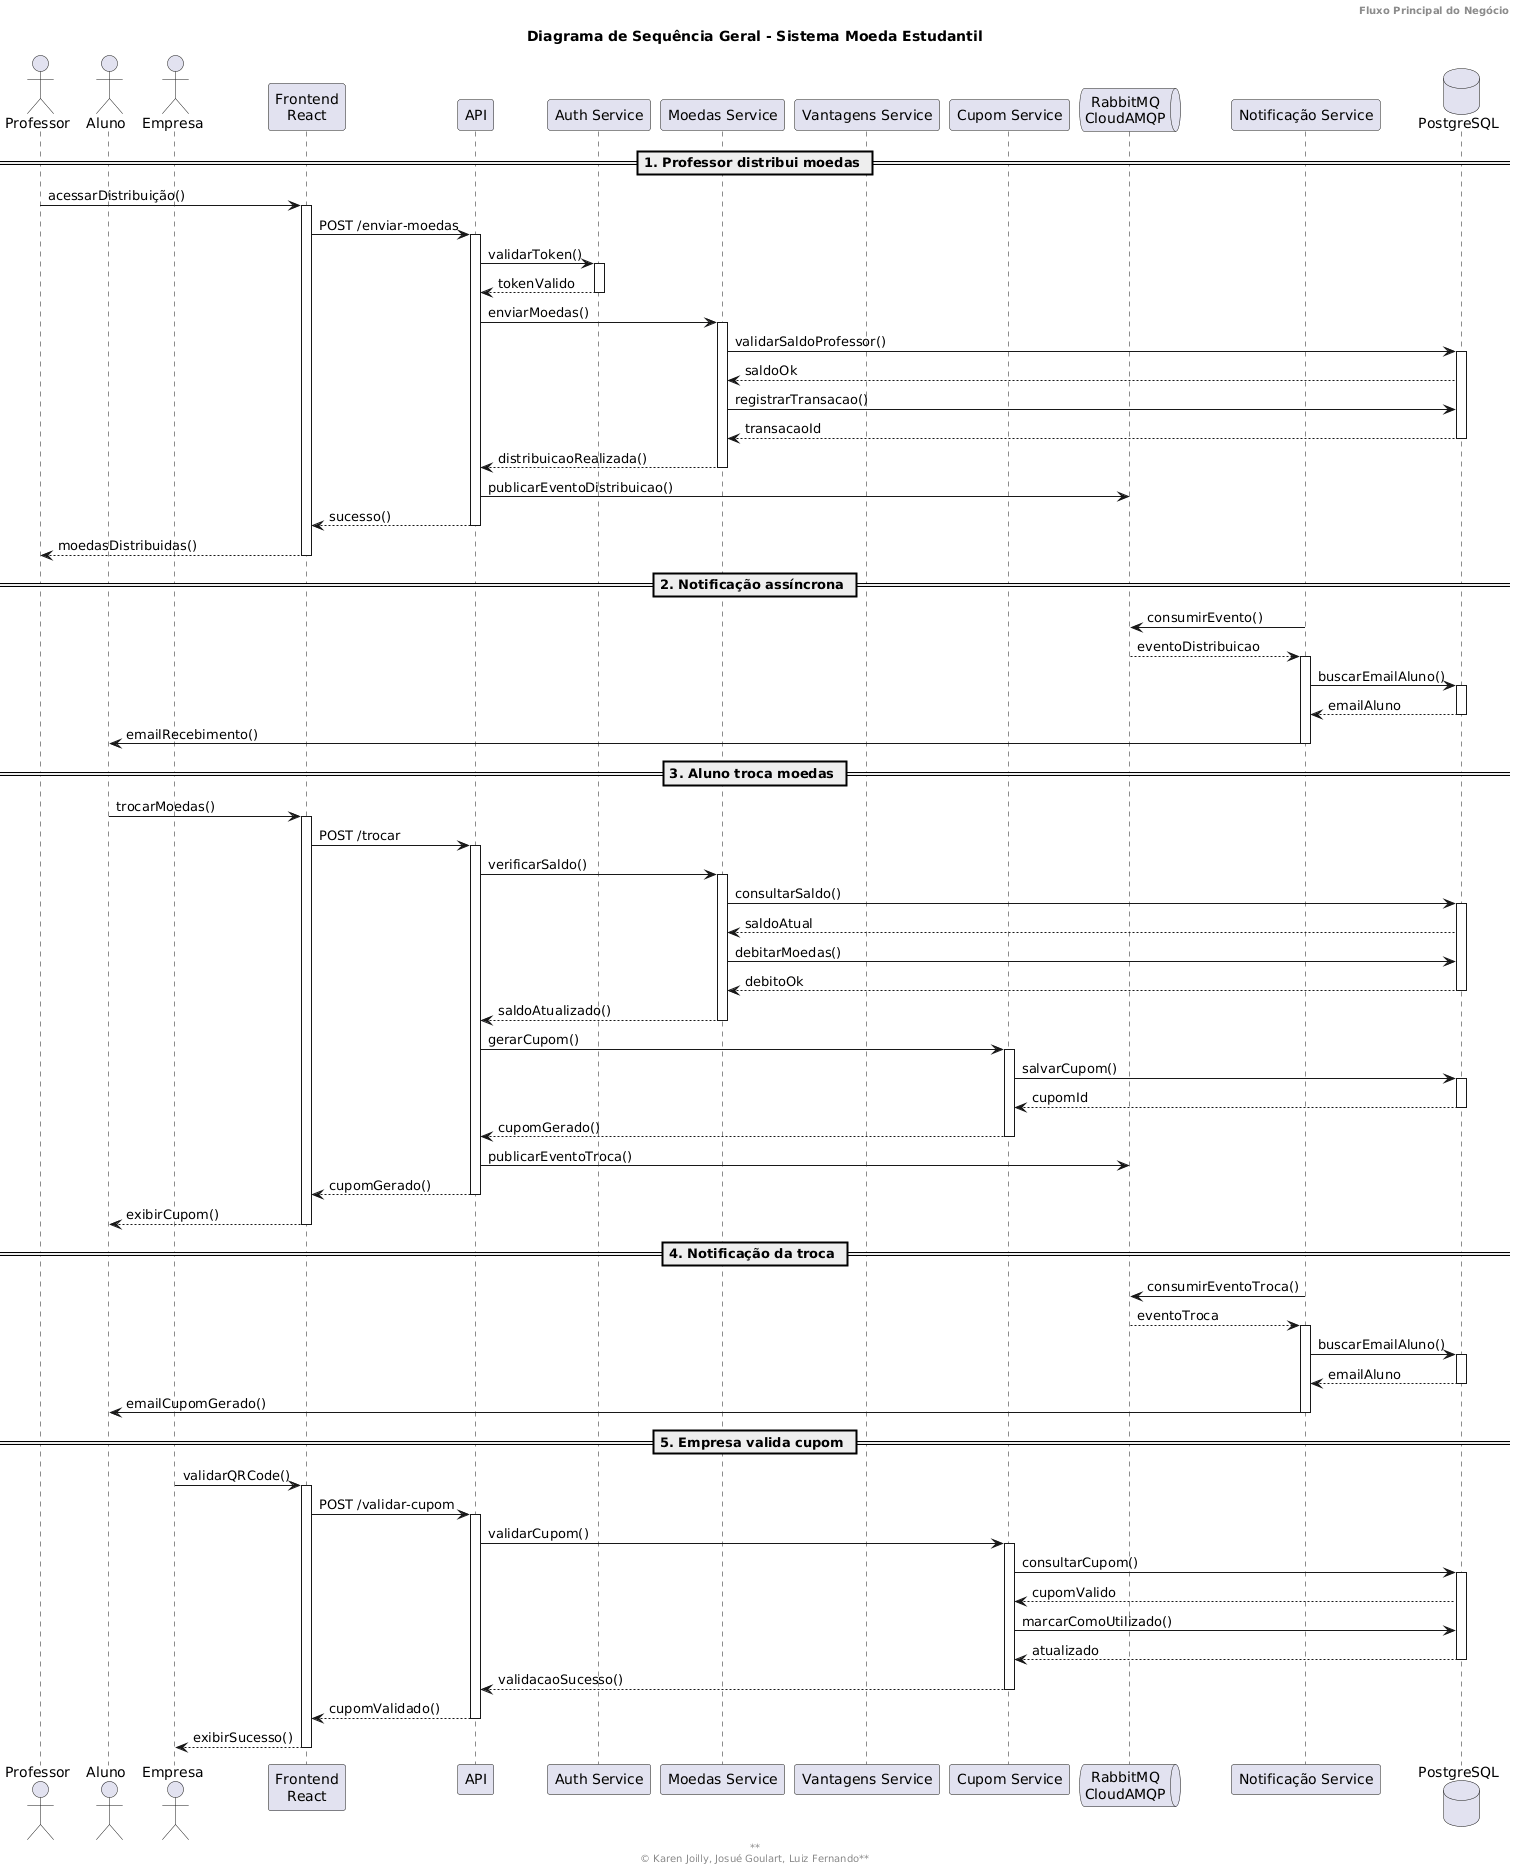

The diagram above was rendered by PlantUML. Its source (embedded in the PNG):
@startuml
title **Diagrama de Sequência Geral - Sistema Moeda Estudantil**
header **Fluxo Principal do Negócio**
footer **\n© Karen Joilly, Josué Goulart, Luiz Fernando**

actor Professor
actor Aluno
actor Empresa

participant "Frontend\nReact" as WEB
participant API
participant "Auth Service" as AUTH
participant "Moedas Service" as MOEDAS
participant "Vantagens Service" as VANTAGENS
participant "Cupom Service" as CUPOM
queue "RabbitMQ\nCloudAMQP" as FILA
participant "Notificação Service" as NOTIF
database PostgreSQL as DB

== 1. Professor distribui moedas ==

Professor -> WEB : acessarDistribuição()
activate WEB

WEB -> API : POST /enviar-moedas
activate API

API -> AUTH : validarToken()
activate AUTH
AUTH --> API : tokenValido
deactivate AUTH

API -> MOEDAS : enviarMoedas()

activate MOEDAS

MOEDAS -> DB : validarSaldoProfessor()
activate DB
DB --> MOEDAS : saldoOk

MOEDAS -> DB : registrarTransacao()
DB --> MOEDAS : transacaoId

deactivate DB

MOEDAS --> API : distribuicaoRealizada()
deactivate MOEDAS

API -> FILA : publicarEventoDistribuicao()

API --> WEB : sucesso()
deactivate API

WEB --> Professor : moedasDistribuidas()
deactivate WEB

== 2. Notificação assíncrona ==

NOTIF -> FILA : consumirEvento()

FILA --> NOTIF : eventoDistribuicao

activate NOTIF

NOTIF -> DB : buscarEmailAluno()
activate DB

DB --> NOTIF : emailAluno

deactivate DB

NOTIF -> Aluno : emailRecebimento()

deactivate NOTIF

== 3. Aluno troca moedas ==

Aluno -> WEB : trocarMoedas()
activate WEB

WEB -> API : POST /trocar
activate API

API -> MOEDAS : verificarSaldo()

activate MOEDAS

MOEDAS -> DB : consultarSaldo()
activate DB

DB --> MOEDAS : saldoAtual

MOEDAS -> DB : debitarMoedas()

DB --> MOEDAS : debitoOk

deactivate DB

MOEDAS --> API : saldoAtualizado()
deactivate MOEDAS

API -> CUPOM : gerarCupom()

activate CUPOM

CUPOM -> DB : salvarCupom()
activate DB

DB --> CUPOM : cupomId

deactivate DB

CUPOM --> API : cupomGerado()

deactivate CUPOM

API -> FILA : publicarEventoTroca()

API --> WEB : cupomGerado()
deactivate API

WEB --> Aluno : exibirCupom()
deactivate WEB

== 4. Notificação da troca ==

NOTIF -> FILA : consumirEventoTroca()

FILA --> NOTIF : eventoTroca

activate NOTIF

NOTIF -> DB : buscarEmailAluno()
activate DB

DB --> NOTIF : emailAluno

deactivate DB

NOTIF -> Aluno : emailCupomGerado()

deactivate NOTIF

== 5. Empresa valida cupom ==

Empresa -> WEB : validarQRCode()
activate WEB

WEB -> API : POST /validar-cupom
activate API

API -> CUPOM : validarCupom()

activate CUPOM

CUPOM -> DB : consultarCupom()
activate DB

DB --> CUPOM : cupomValido

CUPOM -> DB : marcarComoUtilizado()

DB --> CUPOM : atualizado

deactivate DB

CUPOM --> API : validacaoSucesso()
deactivate CUPOM

API --> WEB : cupomValidado()
deactivate API

WEB --> Empresa : exibirSucesso()
deactivate WEB
@enduml